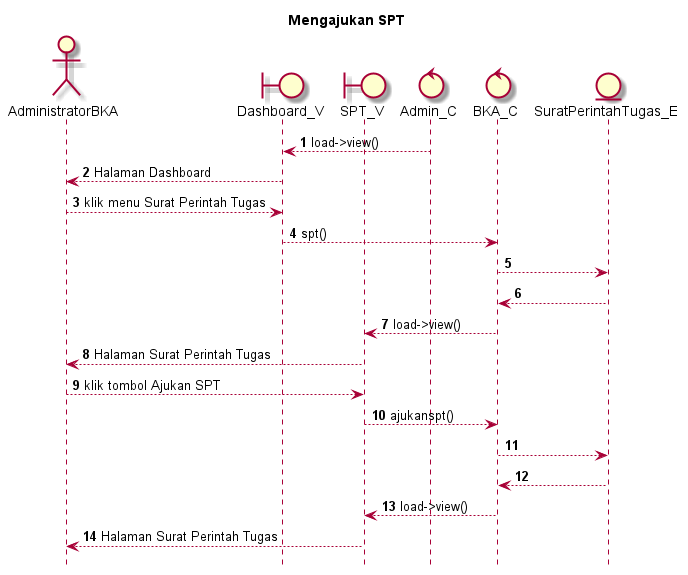

The diagram above was rendered by PlantUML. Its source (embedded in the PNG):
@startuml

autonumber
hide footbox
title Mengajukan SPT 

Actor AdministratorBKA
boundary Dashboard_V
boundary SPT_V
control Admin_C
control BKA_C
Entity SuratPerintahTugas_E

Admin_C --> Dashboard_V: load->view()
Dashboard_V --> AdministratorBKA: Halaman Dashboard
AdministratorBKA --> Dashboard_V: klik menu Surat Perintah Tugas
Dashboard_V --> BKA_C: spt()
BKA_C --> SuratPerintahTugas_E:
    
    SuratPerintahTugas_E --> BKA_C:
    BKA_C --> SPT_V: load->view()
    SPT_V --> AdministratorBKA: Halaman Surat Perintah Tugas

AdministratorBKA --> SPT_V: klik tombol Ajukan SPT 
SPT_V --> BKA_C: ajukanspt()
BKA_C --> SuratPerintahTugas_E:
   
    SuratPerintahTugas_E --> BKA_C:
    BKA_C --> SPT_V: load->view()
    SPT_V --> AdministratorBKA: Halaman Surat Perintah Tugas

@enduml